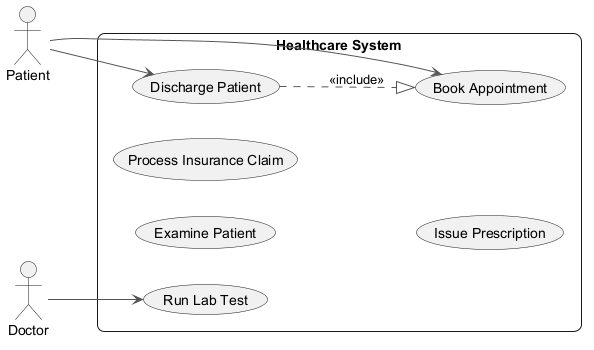

The diagram above was rendered by PlantUML. Its source (embedded in the PNG):
@startuml
skinparam backgroundColor #FFFFFF
skinparam roundCorner 15
skinparam ArrowColor #555555
left to right direction
actor "Doctor" as Doctor
actor "Patient" as Patient
rectangle "Healthcare System" {
  usecase "Examine Patient" as UC_ExaminePatient
  usecase "Discharge Patient" as UC_DischargePatient
  usecase "Run Lab Test" as UC_RunLabTest
  usecase "Process Insurance Claim" as UC_ProcessInsuranceClaim
  usecase "Issue Prescription" as UC_IssuePrescription
  usecase "Book Appointment" as UC_BookAppointment
}
Doctor --> UC_RunLabTest
Patient --> UC_DischargePatient
Patient --> UC_BookAppointment
UC_DischargePatient ..|> UC_BookAppointment : <<include>>
@enduml